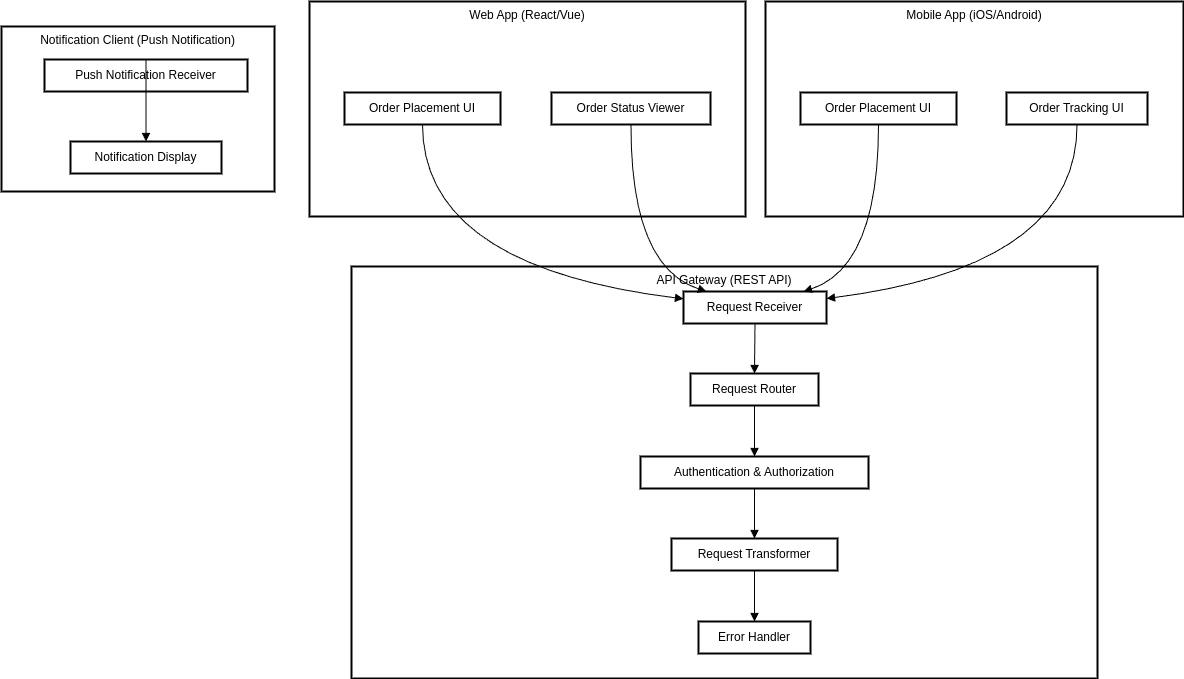

The diagram above was exported from draw.io. Its source (the exported page's mxGraphModel, read from the mxfile embedded in the PNG):
<mxGraphModel dx="2707" dy="1489" grid="1" gridSize="10" guides="1" tooltips="1" connect="1" arrows="1" fold="1" page="1" pageScale="1" pageWidth="827" pageHeight="1169" math="0" shadow="0">
  <root>
    <mxCell id="0" />
    <mxCell id="1" parent="0" />
    <mxCell id="eDj3lyW2U_onvt7vRYX0-57" value="Notification Client (Push Notification)" style="whiteSpace=wrap;strokeWidth=2;verticalAlign=top;" vertex="1" parent="1">
      <mxGeometry x="20" y="845" width="273" height="165" as="geometry" />
    </mxCell>
    <mxCell id="eDj3lyW2U_onvt7vRYX0-58" value="Push Notification Receiver" style="whiteSpace=wrap;strokeWidth=2;" vertex="1" parent="eDj3lyW2U_onvt7vRYX0-57">
      <mxGeometry x="43" y="33" width="203" height="32" as="geometry" />
    </mxCell>
    <mxCell id="eDj3lyW2U_onvt7vRYX0-59" value="Notification Display" style="whiteSpace=wrap;strokeWidth=2;" vertex="1" parent="eDj3lyW2U_onvt7vRYX0-57">
      <mxGeometry x="69" y="115" width="151" height="32" as="geometry" />
    </mxCell>
    <mxCell id="eDj3lyW2U_onvt7vRYX0-60" value="" style="curved=1;startArrow=none;endArrow=block;exitX=0.5;exitY=0.23;entryX=0.5;entryY=-0.77;rounded=0;" edge="1" parent="eDj3lyW2U_onvt7vRYX0-57" source="eDj3lyW2U_onvt7vRYX0-58" target="eDj3lyW2U_onvt7vRYX0-59">
      <mxGeometry relative="1" as="geometry">
        <Array as="points" />
      </mxGeometry>
    </mxCell>
    <mxCell id="eDj3lyW2U_onvt7vRYX0-61" value="API Gateway (REST API)" style="whiteSpace=wrap;strokeWidth=2;verticalAlign=top;" vertex="1" parent="1">
      <mxGeometry x="370" y="1085" width="746" height="412" as="geometry" />
    </mxCell>
    <mxCell id="eDj3lyW2U_onvt7vRYX0-62" value="Request Receiver" style="whiteSpace=wrap;strokeWidth=2;" vertex="1" parent="1">
      <mxGeometry x="702" y="1110" width="143" height="32" as="geometry" />
    </mxCell>
    <mxCell id="eDj3lyW2U_onvt7vRYX0-63" value="Request Router" style="whiteSpace=wrap;strokeWidth=2;" vertex="1" parent="1">
      <mxGeometry x="709" y="1192" width="128" height="32" as="geometry" />
    </mxCell>
    <mxCell id="eDj3lyW2U_onvt7vRYX0-64" value="Authentication &amp; Authorization" style="whiteSpace=wrap;strokeWidth=2;" vertex="1" parent="1">
      <mxGeometry x="659" y="1275" width="228" height="32" as="geometry" />
    </mxCell>
    <mxCell id="eDj3lyW2U_onvt7vRYX0-65" value="Request Transformer" style="whiteSpace=wrap;strokeWidth=2;" vertex="1" parent="1">
      <mxGeometry x="690" y="1357" width="166" height="32" as="geometry" />
    </mxCell>
    <mxCell id="eDj3lyW2U_onvt7vRYX0-66" value="Error Handler" style="whiteSpace=wrap;strokeWidth=2;" vertex="1" parent="1">
      <mxGeometry x="717" y="1440" width="112" height="32" as="geometry" />
    </mxCell>
    <mxCell id="eDj3lyW2U_onvt7vRYX0-67" value="Mobile App (iOS/Android)" style="whiteSpace=wrap;strokeWidth=2;verticalAlign=top;" vertex="1" parent="1">
      <mxGeometry x="784" y="820" width="418" height="215" as="geometry" />
    </mxCell>
    <mxCell id="eDj3lyW2U_onvt7vRYX0-68" value="Order Placement UI" style="whiteSpace=wrap;strokeWidth=2;" vertex="1" parent="1">
      <mxGeometry x="819" y="911" width="156" height="32" as="geometry" />
    </mxCell>
    <mxCell id="eDj3lyW2U_onvt7vRYX0-69" value="Order Tracking UI" style="whiteSpace=wrap;strokeWidth=2;" vertex="1" parent="1">
      <mxGeometry x="1025" y="911" width="141" height="32" as="geometry" />
    </mxCell>
    <mxCell id="eDj3lyW2U_onvt7vRYX0-70" value="Web App (React/Vue)" style="whiteSpace=wrap;strokeWidth=2;verticalAlign=top;" vertex="1" parent="1">
      <mxGeometry x="328" y="820" width="436" height="215" as="geometry" />
    </mxCell>
    <mxCell id="eDj3lyW2U_onvt7vRYX0-71" value="Order Placement UI" style="whiteSpace=wrap;strokeWidth=2;" vertex="1" parent="1">
      <mxGeometry x="363" y="911" width="156" height="32" as="geometry" />
    </mxCell>
    <mxCell id="eDj3lyW2U_onvt7vRYX0-72" value="Order Status Viewer" style="whiteSpace=wrap;strokeWidth=2;" vertex="1" parent="1">
      <mxGeometry x="570" y="911" width="159" height="32" as="geometry" />
    </mxCell>
    <mxCell id="eDj3lyW2U_onvt7vRYX0-73" value="" style="curved=1;startArrow=none;endArrow=block;exitX=0.5;exitY=1.02;entryX=0;entryY=0.23;rounded=0;" edge="1" parent="1" source="eDj3lyW2U_onvt7vRYX0-71" target="eDj3lyW2U_onvt7vRYX0-62">
      <mxGeometry relative="1" as="geometry">
        <Array as="points">
          <mxPoint x="441" y="1085" />
        </Array>
      </mxGeometry>
    </mxCell>
    <mxCell id="eDj3lyW2U_onvt7vRYX0-74" value="" style="curved=1;startArrow=none;endArrow=block;exitX=0.5;exitY=1.02;entryX=0.16;entryY=0;rounded=0;" edge="1" parent="1" source="eDj3lyW2U_onvt7vRYX0-72" target="eDj3lyW2U_onvt7vRYX0-62">
      <mxGeometry relative="1" as="geometry">
        <Array as="points">
          <mxPoint x="649" y="1085" />
        </Array>
      </mxGeometry>
    </mxCell>
    <mxCell id="eDj3lyW2U_onvt7vRYX0-75" value="" style="curved=1;startArrow=none;endArrow=block;exitX=0.5;exitY=1.02;entryX=0.84;entryY=0;rounded=0;" edge="1" parent="1" source="eDj3lyW2U_onvt7vRYX0-68" target="eDj3lyW2U_onvt7vRYX0-62">
      <mxGeometry relative="1" as="geometry">
        <Array as="points">
          <mxPoint x="897" y="1085" />
        </Array>
      </mxGeometry>
    </mxCell>
    <mxCell id="eDj3lyW2U_onvt7vRYX0-76" value="" style="curved=1;startArrow=none;endArrow=block;exitX=0.5;exitY=1.02;entryX=1;entryY=0.22;rounded=0;" edge="1" parent="1" source="eDj3lyW2U_onvt7vRYX0-69" target="eDj3lyW2U_onvt7vRYX0-62">
      <mxGeometry relative="1" as="geometry">
        <Array as="points">
          <mxPoint x="1096" y="1085" />
        </Array>
      </mxGeometry>
    </mxCell>
    <mxCell id="eDj3lyW2U_onvt7vRYX0-77" value="" style="curved=1;startArrow=none;endArrow=block;exitX=0.5;exitY=1.01;entryX=0.5;entryY=0.01;rounded=0;" edge="1" parent="1" source="eDj3lyW2U_onvt7vRYX0-62" target="eDj3lyW2U_onvt7vRYX0-63">
      <mxGeometry relative="1" as="geometry">
        <Array as="points" />
      </mxGeometry>
    </mxCell>
    <mxCell id="eDj3lyW2U_onvt7vRYX0-78" value="" style="curved=1;startArrow=none;endArrow=block;exitX=0.5;exitY=1.03;entryX=0.5;entryY=-0.01;rounded=0;" edge="1" parent="1" source="eDj3lyW2U_onvt7vRYX0-63" target="eDj3lyW2U_onvt7vRYX0-64">
      <mxGeometry relative="1" as="geometry">
        <Array as="points" />
      </mxGeometry>
    </mxCell>
    <mxCell id="eDj3lyW2U_onvt7vRYX0-79" value="" style="curved=1;startArrow=none;endArrow=block;exitX=0.5;exitY=1.01;entryX=0.5;entryY=0.01;rounded=0;" edge="1" parent="1" source="eDj3lyW2U_onvt7vRYX0-64" target="eDj3lyW2U_onvt7vRYX0-65">
      <mxGeometry relative="1" as="geometry">
        <Array as="points" />
      </mxGeometry>
    </mxCell>
    <mxCell id="eDj3lyW2U_onvt7vRYX0-80" value="" style="curved=1;startArrow=none;endArrow=block;exitX=0.5;exitY=1.02;entryX=0.5;entryY=-0.01;rounded=0;" edge="1" parent="1" source="eDj3lyW2U_onvt7vRYX0-65" target="eDj3lyW2U_onvt7vRYX0-66">
      <mxGeometry relative="1" as="geometry">
        <Array as="points" />
      </mxGeometry>
    </mxCell>
  </root>
</mxGraphModel>